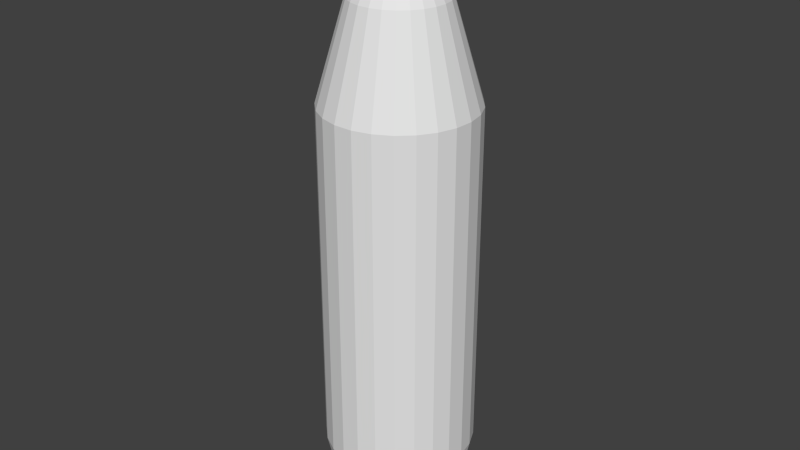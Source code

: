 # Source: bullet.blend  (saved by Blender 2.74.0; exported with 4.5.12 LTS)
import bpy
from mathutils import Matrix  # noqa: F401  (used for matrix-valued properties, if any)

bpy.ops.wm.read_factory_settings(use_empty=True)
scene = bpy.context.scene
scene.name = 'Scene'

# ---- collections
col_collection_1 = bpy.data.collections.new('Collection 1'); scene.collection.children.link(col_collection_1)

# ---- world
world_world = bpy.data.worlds.new('World'); scene.world = world_world
world_world.color = (0.05088, 0.05088, 0.05088)
world_world.use_sun_shadow = False
world_world.sun_shadow_jitter_overblur = 0.0
world_world.cycles.sampling_method = 'MANUAL'
world_world.cycles.sample_map_resolution = 256

# ---- meshes
me_cylinder = bpy.data.meshes.new('Cylinder')
me_cylinder.from_pydata([(2.728e-09, 0.4018, -2.0), (1.427e-08, 0.01359, 2.0), (0.09972, 0.3891, -2.0), (0.003372, 0.01316, 2.0), (0.1932, 0.3521, -2.0), (0.006532, 0.01191, 2.0), (0.2745, 0.2929, -2.0), (0.009282, 0.009904, 2.0), (0.3385, 0.2153, -2.0), (0.01145, 0.00728, 2.0), (0.3813, 0.1242, -2.0), (0.0129, 0.004198, 2.0), (0.4002, 0.02523, -2.0), (0.01353, 0.0008532, 2.0), (0.3939, -0.07528, -2.0), (0.01332, -0.002546, 2.0), (0.3628, -0.1711, -2.0), (0.01227, -0.005784, 2.0), (0.309, -0.2561, -2.0), (0.01045, -0.00866, 2.0), (0.2357, -0.325, -2.0), (0.00797, -0.01099, 2.0), (0.1476, -0.3735, -2.0), (0.004991, -0.01263, 2.0), (0.05025, -0.3986, -2.0), (0.001699, -0.01348, 2.0), (-0.05025, -0.3986, -2.0), (-0.001699, -0.01348, 2.0), (-0.1476, -0.3735, -2.0), (-0.004991, -0.01263, 2.0), (-0.2357, -0.325, -2.0), (-0.00797, -0.01099, 2.0), (-0.309, -0.2561, -2.0), (-0.01045, -0.00866, 2.0), (-0.3628, -0.1711, -2.0), (-0.01227, -0.005784, 2.0), (-0.3939, -0.07528, -2.0), (-0.01332, -0.002546, 2.0), (-0.4002, 0.02523, -2.0), (-0.01353, 0.0008532, 2.0), (-0.3813, 0.1242, -2.0), (-0.0129, 0.004198, 2.0), (-0.3385, 0.2153, -2.0), (-0.01145, 0.00728, 2.0), (-0.2745, 0.2929, -2.0), (-0.009282, 0.009904, 2.0), (-0.1932, 0.3521, -2.0), (-0.006532, 0.01191, 2.0), (-0.09972, 0.3891, -2.0), (-0.003372, 0.01316, 2.0), (0.0, 0.502, -1.545), (0.1246, 0.4862, -1.545), (0.2414, 0.4399, -1.545), (0.343, 0.3659, -1.545), (0.423, 0.269, -1.545), (0.4765, 0.1551, -1.545), (0.5, 0.03152, -1.545), (0.4921, -0.09406, -1.545), (0.4533, -0.2137, -1.545), (0.386, -0.32, -1.545), (0.2945, -0.4061, -1.545), (0.1844, -0.4667, -1.545), (0.06279, -0.498, -1.545), (-0.06279, -0.498, -1.545), (-0.1844, -0.4667, -1.545), (-0.2945, -0.4061, -1.545), (-0.386, -0.32, -1.545), (-0.4533, -0.2137, -1.545), (-0.4921, -0.09406, -1.545), (-0.5, 0.03152, -1.545), (-0.4765, 0.1551, -1.545), (-0.423, 0.269, -1.545), (-0.3429, 0.3659, -1.545), (-0.2414, 0.4399, -1.545), (-0.1246, 0.4862, -1.545), (0.0, 0.502, 0.804), (0.1246, 0.4862, 0.804), (0.2414, 0.4399, 0.804), (0.343, 0.3659, 0.804), (0.423, 0.269, 0.804), (0.4765, 0.1551, 0.804), (0.5, 0.03152, 0.804), (0.4921, -0.09406, 0.804), (0.4533, -0.2137, 0.804), (0.386, -0.32, 0.804), (0.2945, -0.4061, 0.804), (0.1844, -0.4667, 0.804), (0.06279, -0.498, 0.804), (-0.06279, -0.498, 0.804), (-0.1844, -0.4667, 0.804), (-0.2945, -0.4061, 0.804), (-0.386, -0.32, 0.804), (-0.4533, -0.2137, 0.804), (-0.4921, -0.09406, 0.804), (-0.5, 0.03152, 0.804), (-0.4765, 0.1551, 0.804), (-0.423, 0.269, 0.804), (-0.3429, 0.3659, 0.804), (-0.2414, 0.4399, 0.804), (-0.1246, 0.4862, 0.804), (5.636e-09, 0.3125, 1.45), (0.07756, 0.3027, 1.45), (0.1502, 0.2738, 1.45), (0.2135, 0.2278, 1.45), (0.2633, 0.1674, 1.45), (0.2966, 0.09656, 1.45), (0.3112, 0.01962, 1.45), (0.3063, -0.05855, 1.45), (0.2822, -0.133, 1.45), (0.2403, -0.1992, 1.45), (0.1833, -0.2528, 1.45), (0.1148, -0.2905, 1.45), (0.03909, -0.31, 1.45), (-0.03909, -0.31, 1.45), (-0.1148, -0.2905, 1.45), (-0.1833, -0.2528, 1.45), (-0.2403, -0.1992, 1.45), (-0.2822, -0.133, 1.45), (-0.3063, -0.05855, 1.45), (-0.3112, 0.01962, 1.45), (-0.2966, 0.09656, 1.45), (-0.2633, 0.1674, 1.45), (-0.2135, 0.2278, 1.45), (-0.1502, 0.2738, 1.45), (-0.07756, 0.3027, 1.45)], [], [(100, 1, 3, 101), (101, 3, 5, 102), (102, 5, 7, 103), (103, 7, 9, 104), (104, 9, 11, 105), (105, 11, 13, 106), (106, 13, 15, 107), (107, 15, 17, 108), (108, 17, 19, 109), (109, 19, 21, 110), (110, 21, 23, 111), (111, 23, 25, 112), (112, 25, 27, 113), (113, 27, 29, 114), (114, 29, 31, 115), (115, 31, 33, 116), (116, 33, 35, 117), (117, 35, 37, 118), (118, 37, 39, 119), (119, 39, 41, 120), (120, 41, 43, 121), (121, 43, 45, 122), (122, 45, 47, 123), (3, 1, 49, 47, 45, 43, 41, 39, 37, 35, 33, 31, 29, 27, 25, 23, 21, 19, 17, 15, 13, 11, 9, 7, 5), (124, 49, 1, 100), (123, 47, 49, 124), (0, 2, 4, 6, 8, 10, 12, 14, 16, 18, 20, 22, 24, 26, 28, 30, 32, 34, 36, 38, 40, 42, 44, 46, 48), (46, 73, 74, 48), (48, 74, 50, 0), (44, 72, 73, 46), (42, 71, 72, 44), (40, 70, 71, 42), (38, 69, 70, 40), (36, 68, 69, 38), (34, 67, 68, 36), (32, 66, 67, 34), (30, 65, 66, 32), (28, 64, 65, 30), (26, 63, 64, 28), (24, 62, 63, 26), (22, 61, 62, 24), (20, 60, 61, 22), (18, 59, 60, 20), (16, 58, 59, 18), (14, 57, 58, 16), (12, 56, 57, 14), (10, 55, 56, 12), (8, 54, 55, 10), (6, 53, 54, 8), (4, 52, 53, 6), (2, 51, 52, 4), (0, 50, 51, 2), (73, 98, 99, 74), (74, 99, 75, 50), (72, 97, 98, 73), (71, 96, 97, 72), (70, 95, 96, 71), (69, 94, 95, 70), (68, 93, 94, 69), (67, 92, 93, 68), (66, 91, 92, 67), (65, 90, 91, 66), (64, 89, 90, 65), (63, 88, 89, 64), (62, 87, 88, 63), (61, 86, 87, 62), (60, 85, 86, 61), (59, 84, 85, 60), (58, 83, 84, 59), (57, 82, 83, 58), (56, 81, 82, 57), (55, 80, 81, 56), (54, 79, 80, 55), (53, 78, 79, 54), (52, 77, 78, 53), (51, 76, 77, 52), (50, 75, 76, 51), (98, 123, 124, 99), (99, 124, 100, 75), (97, 122, 123, 98), (96, 121, 122, 97), (95, 120, 121, 96), (94, 119, 120, 95), (93, 118, 119, 94), (92, 117, 118, 93), (91, 116, 117, 92), (90, 115, 116, 91), (89, 114, 115, 90), (88, 113, 114, 89), (87, 112, 113, 88), (86, 111, 112, 87), (85, 110, 111, 86), (84, 109, 110, 85), (83, 108, 109, 84), (82, 107, 108, 83), (81, 106, 107, 82), (80, 105, 106, 81), (79, 104, 105, 80), (78, 103, 104, 79), (77, 102, 103, 78), (76, 101, 102, 77), (75, 100, 101, 76)])
me_cylinder.use_remesh_preserve_volume = False
me_cylinder.use_remesh_preserve_attributes = False
me_cylinder.use_mirror_vertex_groups = False
me_cylinder.update()

# ---- objects
ob_cylinder = bpy.data.objects.new('Cylinder', me_cylinder)

# ---- transforms, parenting, visibility, modifiers, constraints
ob_cylinder.location = (0.0, 0.0, 0.0)
ob_cylinder.lineart.crease_threshold = 0.0

# ---- collection membership
col_collection_1.objects.link(ob_cylinder)

# ---- scene / render settings (as saved in the file)
scene.frame_start = 1; scene.frame_end = 250; scene.frame_set(1)
scene.render.engine = 'BLENDER_EEVEE_NEXT'
scene.render.resolution_percentage = 50
scene.render.dither_intensity = 0.0
scene.cycles.use_denoising = False
scene.cycles.samples = 10
scene.cycles.sampling_pattern = 'TABULATED_SOBOL'
scene.cycles.light_sampling_threshold = 0.0
scene.cycles.use_adaptive_sampling = False
scene.cycles.use_light_tree = False
scene.cycles.blur_glossy = 0.0
scene.cycles.pixel_filter_type = 'GAUSSIAN'
scene.cycles.sample_clamp_indirect = 0.0
scene.view_settings.view_transform = 'Standard'
bpy.context.view_layer.update()

# ---- added for rendering (the .blend has no active camera and no usable light): camera, sun
cam_auto = bpy.data.cameras.new('AutoCamera')
cam_auto.lens = 50.0
cam_auto.sensor_width = 36.0
cam_auto.clip_end = 1000.0
ob_auto_camera = bpy.data.objects.new('AutoCamera', cam_auto)
scene.collection.objects.link(ob_auto_camera)
ob_auto_camera.location = (3.9254, -4.7085, 3.14032)
ob_auto_camera.rotation_euler = (1.09748, -7.21219e-08, 0.694738)
scene.camera = ob_auto_camera
light_auto_sun = bpy.data.lights.new('AutoSun', 'SUN')
light_auto_sun.energy = 3.0
light_auto_sun.angle = 0.0523599
ob_auto_sun = bpy.data.objects.new('AutoSun', light_auto_sun)
scene.collection.objects.link(ob_auto_sun)
ob_auto_sun.rotation_euler = (0.872665, 0.174533, 0.523599)
bpy.context.view_layer.update()
